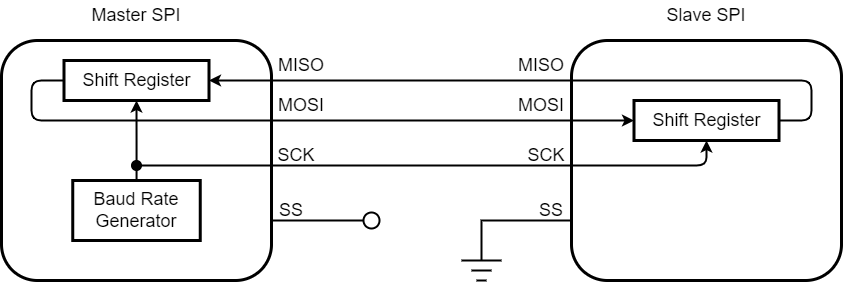

The diagram above was exported from draw.io. Its source (the exported page's mxGraphModel, read from the mxfile embedded in the PNG):
<mxGraphModel dx="1185" dy="448" grid="1" gridSize="10" guides="1" tooltips="1" connect="1" arrows="1" fold="1" page="1" pageScale="1" pageWidth="827" pageHeight="1169" math="0" shadow="0">
  <root>
    <mxCell id="0" />
    <mxCell id="1" parent="0" />
    <mxCell id="hjG0hFHvODa_sq0_lF_F-35" style="edgeStyle=orthogonalEdgeStyle;rounded=0;orthogonalLoop=1;jettySize=auto;html=1;exitX=1;exitY=0.75;exitDx=0;exitDy=0;endArrow=circle;endFill=0;strokeWidth=2;" edge="1" parent="1" source="hjG0hFHvODa_sq0_lF_F-1">
      <mxGeometry relative="1" as="geometry">
        <mxPoint x="440" y="380" as="targetPoint" />
        <Array as="points">
          <mxPoint x="400" y="380" />
          <mxPoint x="400" y="380" />
        </Array>
      </mxGeometry>
    </mxCell>
    <mxCell id="hjG0hFHvODa_sq0_lF_F-1" value="" style="rounded=1;whiteSpace=wrap;html=1;strokeWidth=3;" vertex="1" parent="1">
      <mxGeometry x="60" y="200" width="270" height="240" as="geometry" />
    </mxCell>
    <mxCell id="hjG0hFHvODa_sq0_lF_F-37" style="rounded=0;orthogonalLoop=1;jettySize=auto;html=1;exitX=0;exitY=0.75;exitDx=0;exitDy=0;edgeStyle=orthogonalEdgeStyle;endArrow=none;endFill=0;strokeWidth=2;" edge="1" parent="1" source="hjG0hFHvODa_sq0_lF_F-2">
      <mxGeometry relative="1" as="geometry">
        <mxPoint x="540" y="420" as="targetPoint" />
        <Array as="points">
          <mxPoint x="540" y="380" />
        </Array>
      </mxGeometry>
    </mxCell>
    <mxCell id="hjG0hFHvODa_sq0_lF_F-2" value="" style="rounded=1;whiteSpace=wrap;html=1;strokeWidth=3;" vertex="1" parent="1">
      <mxGeometry x="630" y="200" width="270" height="240" as="geometry" />
    </mxCell>
    <mxCell id="hjG0hFHvODa_sq0_lF_F-3" value="Master SPI" style="text;html=1;strokeColor=none;fillColor=none;align=center;verticalAlign=middle;whiteSpace=wrap;rounded=0;fontSize=18;" vertex="1" parent="1">
      <mxGeometry x="140" y="160" width="110" height="30" as="geometry" />
    </mxCell>
    <mxCell id="hjG0hFHvODa_sq0_lF_F-4" value="Slave SPI" style="text;html=1;strokeColor=none;fillColor=none;align=center;verticalAlign=middle;whiteSpace=wrap;rounded=0;fontSize=18;" vertex="1" parent="1">
      <mxGeometry x="710" y="160" width="110" height="30" as="geometry" />
    </mxCell>
    <mxCell id="hjG0hFHvODa_sq0_lF_F-10" style="edgeStyle=orthogonalEdgeStyle;rounded=1;orthogonalLoop=1;jettySize=auto;html=1;entryX=1;entryY=0.5;entryDx=0;entryDy=0;exitX=1;exitY=0.5;exitDx=0;exitDy=0;strokeWidth=2;strokeColor=default;curved=0;" edge="1" parent="1" source="hjG0hFHvODa_sq0_lF_F-6" target="hjG0hFHvODa_sq0_lF_F-9">
      <mxGeometry relative="1" as="geometry">
        <Array as="points">
          <mxPoint x="870" y="280" />
          <mxPoint x="870" y="240" />
        </Array>
      </mxGeometry>
    </mxCell>
    <mxCell id="hjG0hFHvODa_sq0_lF_F-6" value="Shift Register" style="rounded=0;whiteSpace=wrap;html=1;strokeWidth=3;fontSize=18;" vertex="1" parent="1">
      <mxGeometry x="692.5" y="260" width="145" height="40" as="geometry" />
    </mxCell>
    <mxCell id="hjG0hFHvODa_sq0_lF_F-11" style="edgeStyle=orthogonalEdgeStyle;rounded=1;orthogonalLoop=1;jettySize=auto;html=1;entryX=0;entryY=0.5;entryDx=0;entryDy=0;exitX=0;exitY=0.5;exitDx=0;exitDy=0;curved=0;strokeWidth=2;" edge="1" parent="1" source="hjG0hFHvODa_sq0_lF_F-9" target="hjG0hFHvODa_sq0_lF_F-6">
      <mxGeometry relative="1" as="geometry">
        <Array as="points">
          <mxPoint x="90" y="240" />
          <mxPoint x="90" y="280" />
        </Array>
      </mxGeometry>
    </mxCell>
    <mxCell id="hjG0hFHvODa_sq0_lF_F-9" value="Shift Register" style="rounded=0;whiteSpace=wrap;html=1;strokeWidth=3;fontSize=18;" vertex="1" parent="1">
      <mxGeometry x="122.5" y="220" width="145" height="40" as="geometry" />
    </mxCell>
    <mxCell id="hjG0hFHvODa_sq0_lF_F-12" value="MISO" style="text;html=1;strokeColor=none;fillColor=none;align=center;verticalAlign=middle;whiteSpace=wrap;rounded=0;fontSize=18;" vertex="1" parent="1">
      <mxGeometry x="330" y="210" width="60" height="30" as="geometry" />
    </mxCell>
    <mxCell id="hjG0hFHvODa_sq0_lF_F-14" value="MISO" style="text;html=1;strokeColor=none;fillColor=none;align=center;verticalAlign=middle;whiteSpace=wrap;rounded=0;fontSize=18;" vertex="1" parent="1">
      <mxGeometry x="570" y="210" width="60" height="30" as="geometry" />
    </mxCell>
    <mxCell id="hjG0hFHvODa_sq0_lF_F-15" value="MOSI" style="text;html=1;strokeColor=none;fillColor=none;align=center;verticalAlign=middle;whiteSpace=wrap;rounded=0;fontSize=18;" vertex="1" parent="1">
      <mxGeometry x="330" y="250" width="60" height="30" as="geometry" />
    </mxCell>
    <mxCell id="hjG0hFHvODa_sq0_lF_F-16" value="MOSI" style="text;html=1;strokeColor=none;fillColor=none;align=center;verticalAlign=middle;whiteSpace=wrap;rounded=0;fontSize=18;" vertex="1" parent="1">
      <mxGeometry x="570" y="250" width="60" height="30" as="geometry" />
    </mxCell>
    <mxCell id="hjG0hFHvODa_sq0_lF_F-18" style="edgeStyle=orthogonalEdgeStyle;rounded=0;orthogonalLoop=1;jettySize=auto;html=1;entryX=0.5;entryY=1;entryDx=0;entryDy=0;strokeWidth=2;" edge="1" parent="1" source="hjG0hFHvODa_sq0_lF_F-17" target="hjG0hFHvODa_sq0_lF_F-9">
      <mxGeometry relative="1" as="geometry" />
    </mxCell>
    <mxCell id="hjG0hFHvODa_sq0_lF_F-17" value="Baud Rate Generator" style="rounded=0;whiteSpace=wrap;html=1;strokeWidth=3;fontSize=18;" vertex="1" parent="1">
      <mxGeometry x="131.25" y="340" width="127.5" height="60" as="geometry" />
    </mxCell>
    <mxCell id="hjG0hFHvODa_sq0_lF_F-26" style="edgeStyle=orthogonalEdgeStyle;rounded=1;orthogonalLoop=1;jettySize=auto;html=1;entryX=0.5;entryY=1;entryDx=0;entryDy=0;strokeWidth=2;curved=0;" edge="1" parent="1" source="hjG0hFHvODa_sq0_lF_F-24" target="hjG0hFHvODa_sq0_lF_F-6">
      <mxGeometry relative="1" as="geometry" />
    </mxCell>
    <mxCell id="hjG0hFHvODa_sq0_lF_F-24" value="" style="ellipse;whiteSpace=wrap;html=1;aspect=fixed;fillColor=#000000;" vertex="1" parent="1">
      <mxGeometry x="190" y="320" width="10" height="10" as="geometry" />
    </mxCell>
    <mxCell id="hjG0hFHvODa_sq0_lF_F-27" value="SCK" style="text;html=1;strokeColor=none;fillColor=none;align=center;verticalAlign=middle;whiteSpace=wrap;rounded=0;fontSize=18;" vertex="1" parent="1">
      <mxGeometry x="330" y="305" width="50" height="20" as="geometry" />
    </mxCell>
    <mxCell id="hjG0hFHvODa_sq0_lF_F-28" value="SCK" style="text;html=1;strokeColor=none;fillColor=none;align=center;verticalAlign=middle;whiteSpace=wrap;rounded=0;fontSize=18;" vertex="1" parent="1">
      <mxGeometry x="580" y="305" width="50" height="20" as="geometry" />
    </mxCell>
    <mxCell id="hjG0hFHvODa_sq0_lF_F-36" value="SS" style="text;html=1;strokeColor=none;fillColor=none;align=center;verticalAlign=middle;whiteSpace=wrap;rounded=0;fontSize=18;" vertex="1" parent="1">
      <mxGeometry x="330" y="360" width="40" height="20" as="geometry" />
    </mxCell>
    <mxCell id="hjG0hFHvODa_sq0_lF_F-38" value="SS" style="text;html=1;strokeColor=none;fillColor=none;align=center;verticalAlign=middle;whiteSpace=wrap;rounded=0;fontSize=18;" vertex="1" parent="1">
      <mxGeometry x="590" y="360" width="40" height="20" as="geometry" />
    </mxCell>
    <mxCell id="hjG0hFHvODa_sq0_lF_F-39" value="" style="endArrow=none;html=1;rounded=0;strokeWidth=2;" edge="1" parent="1">
      <mxGeometry width="50" height="50" relative="1" as="geometry">
        <mxPoint x="520" y="420" as="sourcePoint" />
        <mxPoint x="560" y="420" as="targetPoint" />
      </mxGeometry>
    </mxCell>
    <mxCell id="hjG0hFHvODa_sq0_lF_F-40" value="" style="endArrow=none;html=1;rounded=0;strokeWidth=2;" edge="1" parent="1">
      <mxGeometry width="50" height="50" relative="1" as="geometry">
        <mxPoint x="530" y="430" as="sourcePoint" />
        <mxPoint x="550" y="430" as="targetPoint" />
      </mxGeometry>
    </mxCell>
    <mxCell id="hjG0hFHvODa_sq0_lF_F-41" value="" style="endArrow=none;html=1;rounded=0;strokeWidth=2;" edge="1" parent="1">
      <mxGeometry width="50" height="50" relative="1" as="geometry">
        <mxPoint x="535" y="440" as="sourcePoint" />
        <mxPoint x="545" y="440" as="targetPoint" />
      </mxGeometry>
    </mxCell>
  </root>
</mxGraphModel>